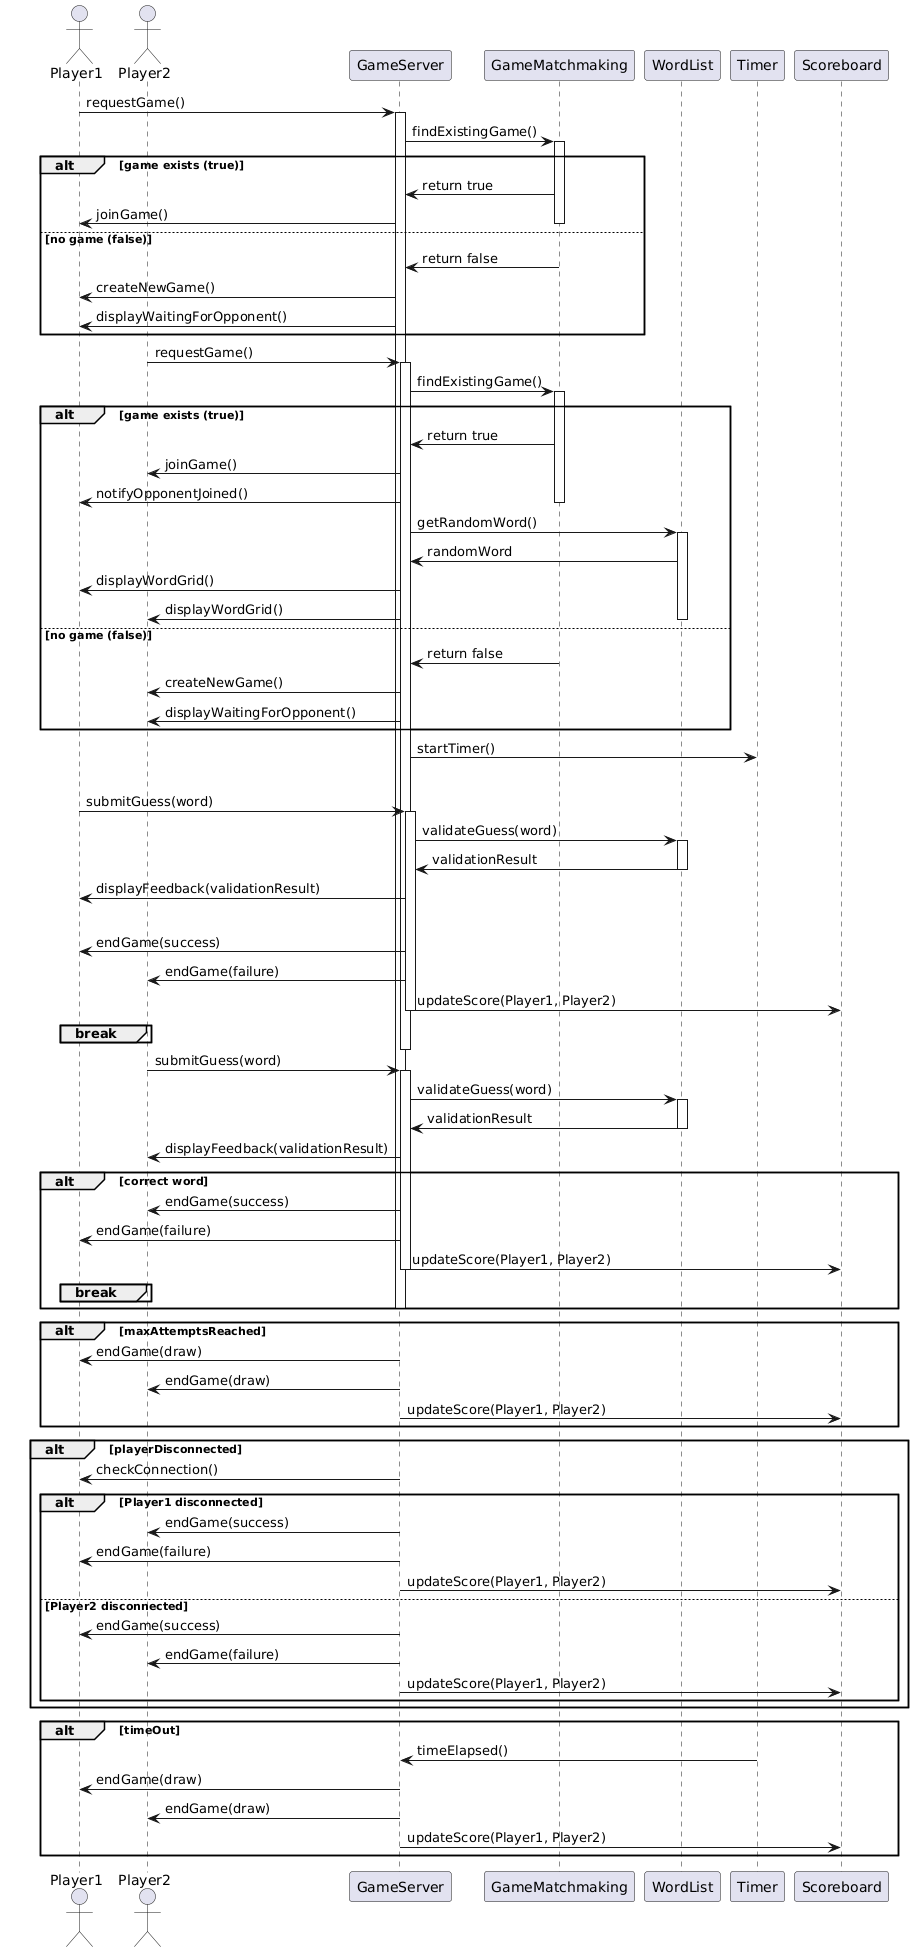

The diagram above was rendered by PlantUML. Its source (embedded in the PNG):
@startuml
' Diagramme de séquence pour une partie multijoueur de Worduel avec matchmaking amélioré

actor Player1
actor Player2
participant GameServer
participant GameMatchmaking
participant WordList
participant Timer
participant Scoreboard


Player1 -> GameServer: requestGame()
activate GameServer
GameServer -> GameMatchmaking: findExistingGame()
activate GameMatchmaking
alt game exists (true)
  GameMatchmaking -> GameServer: return true
  GameServer -> Player1: joinGame()
  deactivate GameMatchmaking
else no game (false)
  GameMatchmaking -> GameServer: return false
  GameServer -> Player1: createNewGame()
  GameServer -> Player1: displayWaitingForOpponent()
  deactivate GameMatchmaking
end

Player2 -> GameServer: requestGame()
activate GameServer
GameServer -> GameMatchmaking: findExistingGame()
activate GameMatchmaking
alt game exists (true)
  GameMatchmaking -> GameServer: return true
  GameServer -> Player2: joinGame()
  GameServer -> Player1: notifyOpponentJoined()
  deactivate GameMatchmaking
  GameServer -> WordList: getRandomWord()
  activate WordList
  WordList -> GameServer: randomWord
  GameServer -> Player1: displayWordGrid()
  GameServer -> Player2: displayWordGrid()
  deactivate WordList
else no game (false)
  GameMatchmaking -> GameServer: return false
  GameServer -> Player2: createNewGame()
  GameServer -> Player2: displayWaitingForOpponent()
  deactivate GameMatchmaking
end

GameServer -> Timer: startTimer()

par Player1 and Player2 play simultaneously
    Player1 -> GameServer: submitGuess(word)
    activate GameServer
    GameServer -> WordList: validateGuess(word)
    activate WordList
    WordList -> GameServer: validationResult
    deactivate WordList
    GameServer -> Player1: displayFeedback(validationResult)
    alt correct word
      GameServer -> Player1: endGame(success)
      GameServer -> Player2: endGame(failure)
      GameServer -> Scoreboard: updateScore(Player1, Player2)
      deactivate GameServer
      break
    end
    deactivate GameServer

    Player2 -> GameServer: submitGuess(word)
    activate GameServer
    GameServer -> WordList: validateGuess(word)
    activate WordList
    WordList -> GameServer: validationResult
    deactivate WordList
    GameServer -> Player2: displayFeedback(validationResult)
    alt correct word
      GameServer -> Player2: endGame(success)
      GameServer -> Player1: endGame(failure)
      GameServer -> Scoreboard: updateScore(Player1, Player2)
      deactivate GameServer
      break
    end
    deactivate GameServer
end

alt maxAttemptsReached
  GameServer -> Player1: endGame(draw)
  GameServer -> Player2: endGame(draw)
  GameServer -> Scoreboard: updateScore(Player1, Player2)
  deactivate GameServer
end

alt playerDisconnected
  GameServer -> Player1: checkConnection()
  alt Player1 disconnected
    GameServer -> Player2: endGame(success)
    GameServer -> Player1: endGame(failure)
    GameServer -> Scoreboard: updateScore(Player1, Player2)
  else Player2 disconnected
    GameServer -> Player1: endGame(success)
    GameServer -> Player2: endGame(failure)
    GameServer -> Scoreboard: updateScore(Player1, Player2)
  end
end

alt timeOut
  Timer -> GameServer: timeElapsed()
  GameServer -> Player1: endGame(draw)
  GameServer -> Player2: endGame(draw)
  GameServer -> Scoreboard: updateScore(Player1, Player2)
end
@enduml